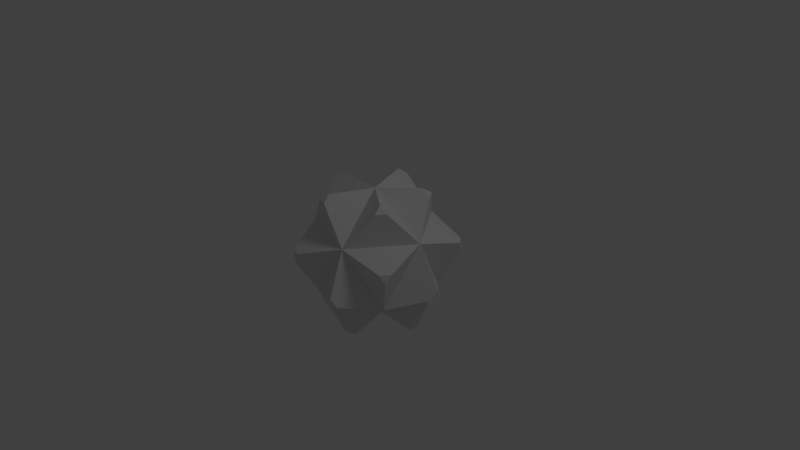 # Source: sphere4.blend  (saved by Blender 2.59.0; exported with 4.5.12 LTS)
import bpy
from mathutils import Matrix  # noqa: F401  (used for matrix-valued properties, if any)

bpy.ops.wm.read_factory_settings(use_empty=True)
scene = bpy.context.scene
scene.name = 'Scene'

# ---- collections
col_collection_1 = bpy.data.collections.new('Collection 1'); scene.collection.children.link(col_collection_1)

# ---- materials (node trees are filled in below, after node groups)
mat_material = bpy.data.materials.new('Material')
mat_material.alpha_threshold = 0.0
mat_material.use_transparent_shadow = False
mat_material.roughness = 0.5
mat_material.line_color = (0.0, 0.0, 0.0, 1.0)

# ---- material node trees

# ---- world
world_world = bpy.data.worlds.new('World'); scene.world = world_world
world_world.color = (0.05088, 0.05088, 0.05088)
world_world.use_sun_shadow = False
world_world.sun_shadow_jitter_overblur = 0.0
world_world.cycles.sampling_method = 'MANUAL'
world_world.cycles.sample_map_resolution = 256

# ---- cameras
cam_camera = bpy.data.cameras.new('Camera')
cam_camera.clip_end = 100.0
cam_camera.lens = 35.0
cam_camera.ortho_scale = 7.314
cam_camera.dof.focus_distance = 0.0
cam_camera.dof.aperture_fstop = 128.0

# ---- lights
light_lamp = bpy.data.lights.new('Lamp', 'POINT')
light_lamp.transmission_factor = 0.0
light_lamp.cutoff_distance = 30.0
light_lamp.energy = 100.0
light_lamp.shadow_buffer_clip_start = 1.001
light_lamp.shadow_soft_size = 1.0
light_lamp.shadow_maximum_resolution = 0.006
light_lamp.use_absolute_resolution = True
light_lamp.cycles.use_multiple_importance_sampling = False

# ---- meshes
me_icosphere = bpy.data.meshes.new('Icosphere')
me_icosphere.from_pydata([(0.0, 0.0, -1.0), (0.7236, -0.5257, -0.4472), (-0.2764, -0.8506, -0.4472), (-0.8944, 0.0, -0.4472), (-0.2764, 0.8506, -0.4472), (0.7236, 0.5257, -0.4472), (0.2764, -0.8506, 0.4472), (-0.7236, -0.5257, 0.4472), (-0.7236, 0.5257, 0.4472), (0.2764, 0.8506, 0.4472), (0.8944, 0.0, 0.4472), (0.0, 0.0, 1.0), (0.0, 0.0, -1.0), (0.7236, -0.5257, -0.4472), (-0.2764, -0.8506, -0.4472), (-0.8944, 0.0, -0.4472), (-0.2764, 0.8506, -0.4472), (0.7236, 0.5257, -0.4472), (0.2764, -0.8506, 0.4472), (-0.7236, -0.5257, 0.4472), (-0.7236, 0.5257, 0.4472), (0.2764, 0.8506, 0.4472), (0.8944, 0.0, 0.4472), (0.0, 0.0, 1.0), (0.6826, 0.3961, 0.9509), (0.5877, 0.5267, 0.9509), (0.5452, 0.3961, 1.036), (-0.1658, 0.7716, 0.9509), (-0.3193, 0.7217, 0.9509), (-0.2083, 0.641, 1.036), (-0.785, 0.0807, 0.9509), (-0.785, -0.0807, 0.9509), (-0.674, 0.0, 1.036), (-0.3193, -0.7217, 0.9509), (-0.1658, -0.7716, 0.9509), (-0.2083, -0.641, 1.036), (0.5877, -0.5267, 0.9509), (0.6826, -0.3961, 0.9509), (0.5452, -0.3961, 1.036), (1.02, 0.641, 0.2769), (0.9933, 0.7217, 0.1396), (0.9246, 0.7716, 0.2769), (-0.2946, 1.168, 0.2769), (-0.3794, 1.168, 0.1396), (-0.4481, 1.118, 0.2769), (-1.202, 0.0807, 0.2769), (-1.228, 0.0, 0.1396), (-1.202, -0.0807, 0.2769), (-0.4481, -1.118, 0.2769), (-0.3794, -1.168, 0.1396), (-0.2946, -1.168, 0.2769), (0.9246, -0.7716, 0.2769), (0.9933, -0.7217, 0.1396), (1.02, -0.641, 0.2769), (0.4481, 1.118, -0.2769), (0.2946, 1.168, -0.2769), (0.3794, 1.168, -0.1396), (-0.9246, 0.7716, -0.2769), (-1.02, 0.641, -0.2769), (-0.9933, 0.7217, -0.1396), (-1.02, -0.641, -0.2769), (-0.9246, -0.7716, -0.2769), (-0.9933, -0.7217, -0.1396), (0.2946, -1.168, -0.2769), (0.4481, -1.118, -0.2769), (0.3794, -1.168, -0.1396), (1.202, -0.0807, -0.2769), (1.202, 0.0807, -0.2769), (1.228, 0.0, -0.1396), (0.3193, 0.7217, -0.9509), (0.2083, 0.641, -1.036), (0.1658, 0.7716, -0.9509), (-0.5877, 0.5267, -0.9509), (-0.5452, 0.3961, -1.036), (-0.6826, 0.3961, -0.9509), (-0.6826, -0.3961, -0.9509), (-0.5452, -0.3961, -1.036), (-0.5877, -0.5267, -0.9509), (0.785, -0.0807, -0.9509), (0.674, 0.0, -1.036), (0.785, 0.0807, -0.9509), (0.1658, -0.7716, -0.9509), (0.2083, -0.641, -1.036), (0.3193, -0.7217, -0.9509)], [(0, 12), (1, 13), (2, 14), (3, 15), (4, 16), (5, 17), (6, 18), (7, 19), (8, 20), (9, 21), (10, 22), (11, 23)], [(9, 25, 24, 10), (11, 26, 25, 9), (10, 24, 26, 11), (24, 25, 26), (8, 28, 27, 9), (11, 29, 28, 8), (9, 27, 29, 11), (27, 28, 29), (7, 31, 30, 8), (11, 32, 31, 7), (8, 30, 32, 11), (30, 31, 32), (6, 34, 33, 7), (11, 35, 34, 6), (7, 33, 35, 11), (33, 34, 35), (10, 37, 36, 6), (11, 38, 37, 10), (6, 36, 38, 11), (36, 37, 38), (5, 40, 39, 10), (9, 41, 40, 5), (10, 39, 41, 9), (39, 40, 41), (4, 43, 42, 9), (8, 44, 43, 4), (9, 42, 44, 8), (42, 43, 44), (3, 46, 45, 8), (7, 47, 46, 3), (8, 45, 47, 7), (45, 46, 47), (2, 49, 48, 7), (6, 50, 49, 2), (7, 48, 50, 6), (48, 49, 50), (1, 52, 51, 6), (10, 53, 52, 1), (6, 51, 53, 10), (51, 52, 53), (4, 55, 54, 5), (9, 56, 55, 4), (5, 54, 56, 9), (54, 55, 56), (3, 58, 57, 4), (8, 59, 58, 3), (4, 57, 59, 8), (57, 58, 59), (2, 61, 60, 3), (7, 62, 61, 2), (3, 60, 62, 7), (60, 61, 62), (1, 64, 63, 2), (6, 65, 64, 1), (2, 63, 65, 6), (63, 64, 65), (5, 67, 66, 1), (10, 68, 67, 5), (1, 66, 68, 10), (66, 67, 68), (0, 70, 69, 5), (70, 0, 4, 71), (5, 69, 71, 4), (69, 70, 71), (0, 73, 72, 4), (73, 0, 3, 74), (4, 72, 74, 3), (72, 73, 74), (0, 76, 75, 3), (76, 0, 2, 77), (3, 75, 77, 2), (75, 76, 77), (0, 79, 78, 1), (79, 0, 5, 80), (1, 78, 80, 5), (78, 79, 80), (0, 82, 81, 2), (82, 0, 1, 83), (2, 81, 83, 1), (81, 82, 83)])
_uv = me_icosphere.uv_layers.new(name='UVTex')
_uv.uv.foreach_set('vector', [0.6967, 0.3792, 0.6703, 0.288, 0.6807, 0.2662, 0.7819, 0.1889, 0.5242, 0.2311, 0.6511, 0.2767, 0.6703, 0.288, 0.6967, 0.3792, 0.7819, 0.1889, 0.6807, 0.2662, 0.6511, 0.2767, 0.5242, 0.2311, 0.6807, 0.2662, 0.6703, 0.288, 0.6511, 0.2767, 0.2674, 0.1995, 0.3418, 0.2719, 0.3503, 0.2883, 0.3174, 0.3819, 0.5242, 0.2311, 0.3698, 0.2756, 0.3418, 0.2719, 0.2674, 0.1995, 0.3174, 0.3819, 0.3503, 0.2883, 0.3698, 0.2756, 0.5242, 0.2311, 0.3503, 0.2883, 0.3418, 0.2719, 0.3698, 0.2756, 0.3716, 0.03871, 0.3739, 0.1348, 0.3608, 0.1483, 0.2674, 0.1995, 0.5242, 0.2311, 0.3885, 0.1513, 0.3739, 0.1348, 0.3716, 0.03871, 0.2674, 0.1995, 0.3608, 0.1483, 0.3885, 0.1513, 0.5242, 0.2311, 0.3608, 0.1483, 0.3739, 0.1348, 0.3885, 0.1513, 0.6219, 0.03871, 0.5261, 0.08871, 0.5026, 0.08497, 0.3716, 0.03871, 0.5242, 0.2311, 0.5154, 0.1111, 0.5261, 0.08871, 0.6219, 0.03871, 0.3716, 0.03871, 0.5026, 0.08497, 0.5154, 0.1111, 0.5242, 0.2311, 0.5026, 0.08497, 0.5261, 0.08871, 0.5154, 0.1111, 0.7819, 0.1889, 0.6549, 0.1489, 0.636, 0.1319, 0.6219, 0.03871, 0.5242, 0.2311, 0.623, 0.1485, 0.6549, 0.1489, 0.7819, 0.1889, 0.6219, 0.03871, 0.636, 0.1319, 0.623, 0.1485, 0.5242, 0.2311, 0.636, 0.1319, 0.6549, 0.1489, 0.623, 0.1485, 0.9446, 0.3286, 0.8194, 0.2945, 0.8002, 0.2788, 0.7819, 0.1889, 0.6967, 0.3792, 0.7884, 0.2953, 0.8194, 0.2945, 0.9446, 0.3286, 0.7819, 0.1889, 0.8002, 0.2788, 0.7884, 0.2953, 0.6967, 0.3792, 0.8002, 0.2788, 0.8194, 0.2945, 0.7884, 0.2953, 0.04995, 0.3286, 0.2151, 0.3076, 0.2392, 0.3113, 0.3174, 0.3819, 0.2674, 0.1995, 0.2383, 0.2934, 0.2151, 0.3076, 0.04995, 0.3286, 0.3174, 0.3819, 0.2392, 0.3113, 0.2383, 0.2934, 0.2674, 0.1995, 0.2392, 0.3113, 0.2151, 0.3076, 0.2383, 0.2934, 0.1079, 0.06466, 0.2466, 0.1062, 0.2601, 0.1203, 0.2674, 0.1995, 0.3716, 0.03871, 0.2705, 0.1087, 0.2466, 0.1062, 0.1079, 0.06466, 0.2674, 0.1995, 0.2601, 0.1203, 0.2705, 0.1087, 0.3716, 0.03871, 0.2601, 0.1203, 0.2466, 0.1062, 0.2705, 0.1087, 0.5981, 0.657, 0.7416, 0.5969, 0.7791, 0.5931, 0.9065, 0.6799, 0.7651, 0.4642, 0.7615, 0.575, 0.7416, 0.5969, 0.5981, 0.657, 0.9065, 0.6799, 0.7791, 0.5931, 0.7615, 0.575, 0.7651, 0.4642, 0.7791, 0.5931, 0.7416, 0.5969, 0.7615, 0.575, 0.4983, 0.4981, 0.5635, 0.4328, 0.5978, 0.4165, 0.7651, 0.4642, 0.5111, 0.2926, 0.5708, 0.4055, 0.5635, 0.4328, 0.4983, 0.4981, 0.7651, 0.4642, 0.5978, 0.4165, 0.5708, 0.4055, 0.5111, 0.2926, 0.5978, 0.4165, 0.5635, 0.4328, 0.5708, 0.4055, 0.8594, 0.5189, 0.8411, 0.429, 0.8529, 0.4124, 0.9446, 0.3286, 0.6967, 0.3792, 0.8219, 0.4133, 0.8411, 0.429, 0.8594, 0.5189, 0.9446, 0.3286, 0.8529, 0.4124, 0.8219, 0.4133, 0.6967, 0.3792, 0.8529, 0.4124, 0.8411, 0.429, 0.8219, 0.4133, 0.1079, 0.06466, 0.1477, 0.175, 0.1366, 0.1977, 0.04995, 0.3286, 0.2674, 0.1995, 0.1731, 0.1904, 0.1477, 0.175, 0.1079, 0.06466, 0.04995, 0.3286, 0.1366, 0.1977, 0.1731, 0.1904, 0.2674, 0.1995, 0.1366, 0.1977, 0.1477, 0.175, 0.1731, 0.1904, 0.3343, 0.8713, 0.1984, 0.8624, 0.1763, 0.8569, 0.1186, 0.7782, 0.1069, 0.9803, 0.1743, 0.8802, 0.1984, 0.8624, 0.3343, 0.8713, 0.1186, 0.7782, 0.1763, 0.8569, 0.1743, 0.8802, 0.1069, 0.9803, 0.1763, 0.8569, 0.1984, 0.8624, 0.1743, 0.8802, 0.4983, 0.4981, 0.5902, 0.5497, 0.6029, 0.5633, 0.5981, 0.657, 0.7651, 0.4642, 0.6179, 0.547, 0.5902, 0.5497, 0.4983, 0.4981, 0.5981, 0.657, 0.6029, 0.5633, 0.6179, 0.547, 0.7651, 0.4642, 0.6029, 0.5633, 0.5902, 0.5497, 0.6179, 0.547, 0.309, 0.4213, 0.4187, 0.4139, 0.4348, 0.4241, 0.4983, 0.4981, 0.5111, 0.2926, 0.4363, 0.4008, 0.4187, 0.4139, 0.309, 0.4213, 0.4983, 0.4981, 0.4348, 0.4241, 0.4363, 0.4008, 0.5111, 0.2926, 0.4348, 0.4241, 0.4187, 0.4139, 0.4363, 0.4008, 0.3467, 0.6571, 0.258, 0.5613, 0.2469, 0.534, 0.309, 0.4213, 0.258, 0.5613, 0.3467, 0.6571, 0.12, 0.5699, 0.2321, 0.5507, 0.309, 0.4213, 0.2469, 0.534, 0.2321, 0.5507, 0.12, 0.5699, 0.2469, 0.534, 0.258, 0.5613, 0.2321, 0.5507, 0.3467, 0.6571, 0.2065, 0.6534, 0.1835, 0.6486, 0.12, 0.5699, 0.2065, 0.6534, 0.3467, 0.6571, 0.1186, 0.7782, 0.1827, 0.6726, 0.12, 0.5699, 0.1835, 0.6486, 0.1827, 0.6726, 0.1186, 0.7782, 0.1835, 0.6486, 0.2065, 0.6534, 0.1827, 0.6726, 0.3467, 0.6571, 0.2872, 0.7669, 0.2566, 0.7765, 0.1186, 0.7782, 0.2872, 0.7669, 0.3467, 0.6571, 0.3343, 0.8713, 0.2818, 0.7868, 0.1186, 0.7782, 0.2566, 0.7765, 0.2818, 0.7868, 0.3343, 0.8713, 0.2566, 0.7765, 0.2872, 0.7669, 0.2818, 0.7868, 0.3467, 0.6571, 0.3912, 0.5229, 0.4067, 0.5102, 0.4983, 0.4981, 0.3912, 0.5229, 0.3467, 0.6571, 0.309, 0.4213, 0.3927, 0.5021, 0.4983, 0.4981, 0.4067, 0.5102, 0.3927, 0.5021, 0.309, 0.4213, 0.4067, 0.5102, 0.3912, 0.5229, 0.3927, 0.5021, 0.3467, 0.6571, 0.4814, 0.6083, 0.5045, 0.6067, 0.5981, 0.657, 0.4814, 0.6083, 0.3467, 0.6571, 0.4983, 0.4981, 0.4986, 0.5903, 0.5981, 0.657, 0.5045, 0.6067, 0.4986, 0.5903, 0.4983, 0.4981, 0.5045, 0.6067, 0.4814, 0.6083, 0.4986, 0.5903])
me_icosphere.materials.append(mat_material)
me_icosphere.use_remesh_preserve_volume = False
me_icosphere.use_remesh_preserve_attributes = False
me_icosphere.use_mirror_vertex_groups = False
me_icosphere.update()

# ---- objects
ob_icosphere = bpy.data.objects.new('Icosphere', me_icosphere)
ob_lamp = bpy.data.objects.new('Lamp', light_lamp)
ob_camera = bpy.data.objects.new('Camera', cam_camera)

# ---- transforms, parenting, visibility, modifiers, constraints
ob_icosphere.location = (0.0, 0.0, 0.0)
ob_icosphere.lineart.crease_threshold = 0.0
ob_lamp.location = (4.076, 1.005, 5.904)
ob_lamp.rotation_euler = (0.6503, 0.05522, 1.866)
ob_lamp.lock_rotations_4d = False
ob_lamp.empty_display_type = 'ARROWS'
ob_lamp.color = (0.0, 0.0, 0.0, 0.0)
ob_lamp.lineart.crease_threshold = 0.0
ob_camera.location = (7.481, -6.508, 5.344)
ob_camera.rotation_euler = (1.109, 0.01082, 0.8149)
ob_camera.lock_rotations_4d = False
ob_camera.empty_display_type = 'ARROWS'
ob_camera.color = (0.0, 0.0, 0.0, 0.0)
ob_camera.display_type = 'WIRE'
ob_camera.lineart.crease_threshold = 0.0

# ---- collection membership
col_collection_1.objects.link(ob_icosphere)
col_collection_1.objects.link(ob_lamp)
col_collection_1.objects.link(ob_camera)

# ---- scene / render settings (as saved in the file)
scene.camera = ob_camera
scene.frame_start = 1; scene.frame_end = 250; scene.frame_set(1)
scene.render.engine = 'BLENDER_EEVEE_NEXT'
scene.render.image_settings.color_mode = 'RGB'
scene.render.image_settings.compression = 90
scene.render.resolution_percentage = 50
scene.render.dither_intensity = 0.0
scene.render.bake_margin = 2
scene.render.bake_bias = 0.0
scene.cycles.use_denoising = False
scene.cycles.samples = 10
scene.cycles.sampling_pattern = 'TABULATED_SOBOL'
scene.cycles.light_sampling_threshold = 0.0
scene.cycles.use_adaptive_sampling = False
scene.cycles.use_light_tree = False
scene.cycles.blur_glossy = 0.0
scene.cycles.volume_bounces = 1
scene.cycles.pixel_filter_type = 'GAUSSIAN'
scene.cycles.sample_clamp_indirect = 0.0
scene.view_settings.view_transform = 'Standard'
bpy.context.view_layer.update()
